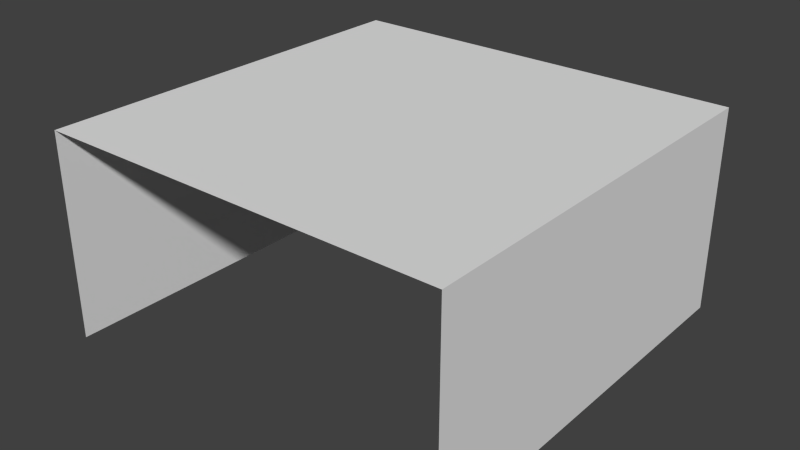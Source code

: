 # Source: floor2.blend  (saved by Blender 2.79.0; exported with 4.5.12 LTS)
import bpy
from mathutils import Matrix  # noqa: F401  (used for matrix-valued properties, if any)

bpy.ops.wm.read_factory_settings(use_empty=True)
scene = bpy.context.scene
scene.name = 'Scene'

# ---- collections
col_collection_1 = bpy.data.collections.new('Collection 1'); scene.collection.children.link(col_collection_1)

# ---- materials (node trees are filled in below, after node groups)
mat_pasto = bpy.data.materials.new('pasto')
mat_pasto.alpha_threshold = 0.0
mat_pasto.use_transparent_shadow = False
mat_pasto.roughness = 0.5
mat_pasto.line_color = (0.0, 0.0, 0.0, 1.0)
mat_tierra = bpy.data.materials.new('tierra')
mat_tierra.alpha_threshold = 0.0
mat_tierra.use_transparent_shadow = False
mat_tierra.preview_render_type = 'FLAT'
mat_tierra.roughness = 0.5
mat_tierra.line_color = (0.0, 0.0, 0.0, 1.0)

# ---- material node trees

# ---- world
world_world = bpy.data.worlds.new('World'); scene.world = world_world
world_world.color = (0.05088, 0.05088, 0.05088)
world_world.use_sun_shadow = False
world_world.sun_shadow_jitter_overblur = 0.0
world_world.cycles.sampling_method = 'NONE'
world_world.cycles.sample_map_resolution = 256

# ---- meshes
me_cube = bpy.data.meshes.new('Cube')
me_cube.from_pydata([(1.0, 1.0, -1.0), (1.0, -1.0, -1.0), (-1.0, -1.0, -1.0), (-1.0, 1.0, -1.0), (1.0, 1.0, 1.0), (1.0, -1.0, 1.0), (-1.0, -1.0, 1.0), (-1.0, 1.0, 1.0)], [], [(4, 7, 6, 5), (0, 4, 5, 1), (2, 6, 7, 3), (4, 0, 3, 7)])
me_cube.polygons.foreach_set('material_index', [0, 1, 1, 1])
_uv = me_cube.uv_layers.new(name='UVMap')
_uv.uv.foreach_set('vector', [-0.7155, -0.2099, 1.212, -0.2099, 1.212, 1.714, -0.7155, 1.714, 2.447, 0.0, 2.447, 1.0, -1.192e-07, 1.0, 0.0, -1.192e-07, 2.447, 0.0, 2.447, 1.0, -1.192e-07, 1.0, 0.0, -1.192e-07, -5.96e-08, 1.0, 0.0, -5.96e-08, 2.447, 0.0, 2.447, 1.0])
me_cube.materials.append(mat_pasto)
me_cube.materials.append(mat_tierra)
me_cube.use_remesh_preserve_volume = False
me_cube.use_remesh_preserve_attributes = False
me_cube.use_mirror_vertex_groups = False
me_cube.update()

# ---- objects
ob_cube = bpy.data.objects.new('Cube', me_cube)

# ---- transforms, parenting, visibility, modifiers, constraints
ob_cube.location = (0.0, 0.0, 0.0)
ob_cube.scale = (3.0, 3.0, 1.5)
ob_cube.lock_rotations_4d = False
ob_cube.empty_display_type = 'ARROWS'
ob_cube.lineart.crease_threshold = 0.0

# ---- collection membership
col_collection_1.objects.link(ob_cube)

# ---- scene / render settings (as saved in the file)
scene.frame_start = 1; scene.frame_end = 250; scene.frame_set(223)
scene.render.engine = 'BLENDER_EEVEE_NEXT'
scene.render.image_settings.color_mode = 'RGB'
scene.render.image_settings.compression = 90
scene.render.resolution_percentage = 50
scene.render.dither_intensity = 0.0
scene.cycles.use_denoising = False
scene.cycles.samples = 10
scene.cycles.sampling_pattern = 'TABULATED_SOBOL'
scene.cycles.light_sampling_threshold = 0.0
scene.cycles.use_adaptive_sampling = False
scene.cycles.use_light_tree = False
scene.cycles.blur_glossy = 0.0
scene.cycles.volume_bounces = 1
scene.cycles.pixel_filter_type = 'GAUSSIAN'
scene.cycles.sample_clamp_indirect = 0.0
scene.view_settings.view_transform = 'Standard'
bpy.context.view_layer.update()

# ---- added for rendering (the .blend has no active camera and no usable light): camera, sun
cam_auto = bpy.data.cameras.new('AutoCamera')
cam_auto.lens = 50.0
cam_auto.sensor_width = 36.0
cam_auto.clip_end = 1000.0
ob_auto_camera = bpy.data.objects.new('AutoCamera', cam_auto)
scene.collection.objects.link(ob_auto_camera)
ob_auto_camera.location = (8.32702, -9.99243, 6.66162)
ob_auto_camera.rotation_euler = (1.09748, -7.21219e-08, 0.694738)
scene.camera = ob_auto_camera
light_auto_sun = bpy.data.lights.new('AutoSun', 'SUN')
light_auto_sun.energy = 3.0
light_auto_sun.angle = 0.0523599
ob_auto_sun = bpy.data.objects.new('AutoSun', light_auto_sun)
scene.collection.objects.link(ob_auto_sun)
ob_auto_sun.rotation_euler = (0.872665, 0.174533, 0.523599)
bpy.context.view_layer.update()
